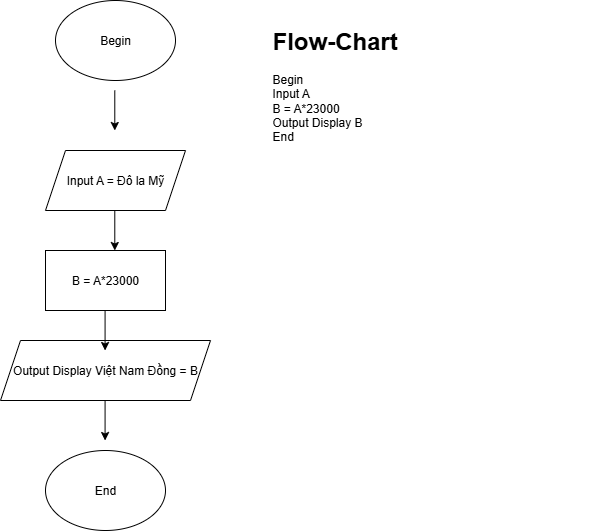

The diagram above was exported from draw.io. Its source (the exported page's mxGraphModel, read from the mxfile embedded in the PNG):
<mxGraphModel dx="1026" dy="516" grid="1" gridSize="10" guides="1" tooltips="1" connect="1" arrows="1" fold="1" page="1" pageScale="1" pageWidth="827" pageHeight="1169" math="0" shadow="0">
  <root>
    <mxCell id="0" />
    <mxCell id="1" parent="0" />
    <mxCell id="S4pjXVJlkhhgMOpGVdfD-1" value="Begin" style="ellipse;whiteSpace=wrap;html=1;" vertex="1" parent="1">
      <mxGeometry x="95" width="120" height="80" as="geometry" />
    </mxCell>
    <mxCell id="S4pjXVJlkhhgMOpGVdfD-2" value="Input A = Đô la Mỹ" style="shape=parallelogram;perimeter=parallelogramPerimeter;whiteSpace=wrap;html=1;fixedSize=1;" vertex="1" parent="1">
      <mxGeometry x="85" y="150" width="140" height="60" as="geometry" />
    </mxCell>
    <mxCell id="S4pjXVJlkhhgMOpGVdfD-3" value="B = A*23000" style="rounded=0;whiteSpace=wrap;html=1;" vertex="1" parent="1">
      <mxGeometry x="85" y="250" width="120" height="60" as="geometry" />
    </mxCell>
    <mxCell id="S4pjXVJlkhhgMOpGVdfD-6" value="Output Display Việt Nam Đồng = B" style="shape=parallelogram;perimeter=parallelogramPerimeter;whiteSpace=wrap;html=1;fixedSize=1;" vertex="1" parent="1">
      <mxGeometry x="40" y="340" width="210" height="60" as="geometry" />
    </mxCell>
    <mxCell id="S4pjXVJlkhhgMOpGVdfD-10" value="End" style="ellipse;whiteSpace=wrap;html=1;" vertex="1" parent="1">
      <mxGeometry x="85" y="450" width="120" height="80" as="geometry" />
    </mxCell>
    <mxCell id="S4pjXVJlkhhgMOpGVdfD-11" value="" style="endArrow=classic;html=1;rounded=0;" edge="1" parent="1">
      <mxGeometry width="50" height="50" relative="1" as="geometry">
        <mxPoint x="154.29" y="90" as="sourcePoint" />
        <mxPoint x="154.29" y="130" as="targetPoint" />
      </mxGeometry>
    </mxCell>
    <mxCell id="S4pjXVJlkhhgMOpGVdfD-16" value="" style="endArrow=classic;html=1;rounded=0;" edge="1" parent="1">
      <mxGeometry width="50" height="50" relative="1" as="geometry">
        <mxPoint x="154.29" y="210" as="sourcePoint" />
        <mxPoint x="154.29" y="250" as="targetPoint" />
      </mxGeometry>
    </mxCell>
    <mxCell id="S4pjXVJlkhhgMOpGVdfD-18" value="" style="endArrow=classic;html=1;rounded=0;" edge="1" parent="1">
      <mxGeometry width="50" height="50" relative="1" as="geometry">
        <mxPoint x="144.57999999999998" y="310" as="sourcePoint" />
        <mxPoint x="144.57999999999998" y="350" as="targetPoint" />
      </mxGeometry>
    </mxCell>
    <mxCell id="S4pjXVJlkhhgMOpGVdfD-19" value="" style="endArrow=classic;html=1;rounded=0;" edge="1" parent="1">
      <mxGeometry width="50" height="50" relative="1" as="geometry">
        <mxPoint x="144.57999999999998" y="400" as="sourcePoint" />
        <mxPoint x="144.57999999999998" y="440" as="targetPoint" />
      </mxGeometry>
    </mxCell>
    <mxCell id="S4pjXVJlkhhgMOpGVdfD-20" value="&lt;h1 style=&quot;margin-top: 0px;&quot;&gt;Flow-Chart&lt;/h1&gt;&lt;div&gt;Begin&lt;/div&gt;&lt;div&gt;Input A&amp;nbsp;&lt;/div&gt;&lt;div&gt;&lt;span style=&quot;background-color: transparent; color: light-dark(rgb(0, 0, 0), rgb(255, 255, 255));&quot;&gt;B = A*23000&lt;/span&gt;&lt;/div&gt;&lt;div&gt;Output Display B&lt;/div&gt;&lt;div&gt;End&lt;/div&gt;&lt;div&gt;&lt;br&gt;&lt;/div&gt;" style="text;html=1;whiteSpace=wrap;overflow=hidden;rounded=0;" vertex="1" parent="1">
      <mxGeometry x="310" y="20" width="340" height="420" as="geometry" />
    </mxCell>
  </root>
</mxGraphModel>